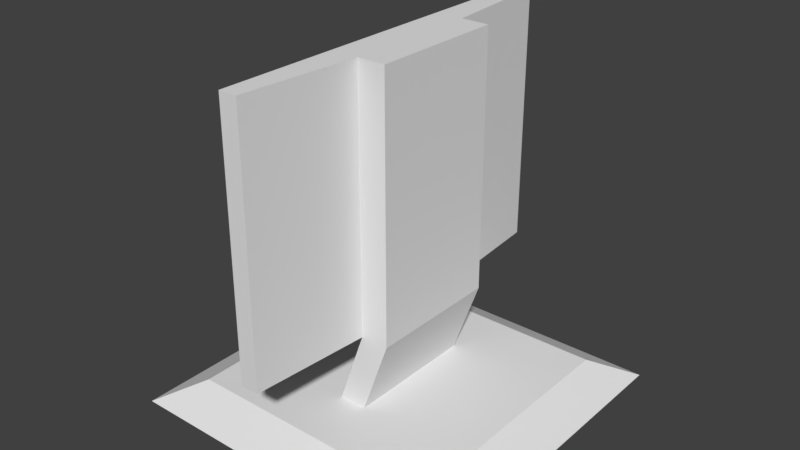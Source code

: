 # Source: simple_computer_monitor.blend  (saved by Blender 2.79.0; exported with 4.5.12 LTS)
import bpy
from mathutils import Matrix  # noqa: F401  (used for matrix-valued properties, if any)

bpy.ops.wm.read_factory_settings(use_empty=True)
scene = bpy.context.scene
scene.name = 'Scene'

# ---- collections
col_collection_1 = bpy.data.collections.new('Collection 1'); scene.collection.children.link(col_collection_1)

# ---- materials (node trees are filled in below, after node groups)
mat_material_001 = bpy.data.materials.new('Material.001')
mat_material_001.alpha_threshold = 0.0
mat_material_001.roughness = 0.5
mat_material_003 = bpy.data.materials.new('Material.003')
mat_material_003.alpha_threshold = 0.0
mat_material_003.roughness = 0.5

# ---- material node trees
mat_material_001.use_nodes = True; mat_material_001.node_tree.nodes.clear()
_N = mat_material_001.node_tree.nodes; _L = mat_material_001.node_tree.links
n0 = _N.new('ShaderNodeOutputMaterial'); n0.name = 'Material Output'; n0.location = (300, 300)
n1 = _N.new('ShaderNodeBsdfDiffuse'); n1.name = 'Diffuse BSDF'; n1.location = (10, 300)
n2 = _N.new('ShaderNodeTexImage'); n2.name = 'Image Texture'; n2.location = (-180, 300)
n2.width = 140
_L.new(n1.outputs[0], n0.inputs[0])
n0.is_active_output = True
mat_material_003.use_nodes = True; mat_material_003.node_tree.nodes.clear()
_N = mat_material_003.node_tree.nodes; _L = mat_material_003.node_tree.links
n0 = _N.new('ShaderNodeOutputMaterial'); n0.name = 'Material Output'; n0.location = (300, 300)
n1 = _N.new('ShaderNodeEmission'); n1.name = 'Emission'; n1.location = (10, 300)
n1.inputs[0].default_value = (0.8, 0.8, 0.8, 1.0)
n1.inputs[1].default_value = 0.1
_L.new(n1.outputs[0], n0.inputs[0])
n0.is_active_output = True

# ---- world
world_world = bpy.data.worlds.new('World'); scene.world = world_world
world_world.color = (0.05088, 0.05088, 0.05088)
world_world.use_sun_shadow = False
world_world.sun_shadow_jitter_overblur = 0.0
world_world.cycles.sampling_method = 'MANUAL'

# ---- meshes
me_plane = bpy.data.meshes.new('Plane')
me_plane.from_pydata([(-0.0547, -1.059, 2.041), (-0.0547, -1.059, 0.6507), (-0.0547, 1.06, 2.041), (-0.0547, 1.06, 0.6507), (-1.0, -1.0, 0.0), (1.0, -1.0, 0.0), (-1.0, 1.0, 0.0), (1.0, 1.0, 0.0), (-0.7669, -0.7669, 0.1278), (0.7669, -0.7669, 0.1278), (-0.7669, 0.7669, 0.1278), (0.7669, 0.7669, 0.1278), (-0.08286, -0.4023, 0.1235), (0.08286, -0.4023, 0.1235), (-0.08286, 0.4023, 0.1235), (0.08286, 0.4023, 0.1235), (0.07836, -0.4023, 0.5787), (0.2441, -0.4023, 0.5787), (0.07836, 0.4023, 0.5787), (0.2441, 0.4023, 0.5787), (0.07836, -0.4023, 2.113), (0.2441, -0.4023, 2.113), (0.07836, 0.4023, 2.113), (0.2441, 0.4023, 2.113), (0.02251, -1.108, 0.5787), (0.02251, 1.108, 0.5787), (0.02251, -1.108, 2.113), (0.02251, 1.108, 2.113), (-0.08627, -1.108, 0.5787), (-0.08627, 1.108, 0.5787), (-0.08627, -1.108, 2.113), (-0.08627, 1.108, 2.113), (-0.08627, 1.06, 2.041), (-0.08627, -1.059, 0.6507), (-0.08627, 1.06, 0.6507), (-0.08627, -1.059, 2.041)], [], [(0, 2, 3, 1), (0, 35, 32, 2), (1, 33, 35, 0), (3, 34, 33, 1), (2, 32, 34, 3), (4, 6, 7, 5), (8, 9, 13, 12), (7, 6, 10, 11), (4, 5, 9, 8), (5, 7, 11, 9), (6, 4, 8, 10), (13, 15, 19, 17), (9, 11, 15, 13), (10, 8, 12, 14), (11, 10, 14, 15), (19, 18, 22, 23), (14, 12, 16, 18), (15, 14, 18, 19), (12, 13, 17, 16), (20, 21, 23, 22), (16, 17, 21, 20), (17, 19, 23, 21), (22, 18, 25, 27), (27, 25, 29, 31), (20, 22, 27, 26), (16, 20, 26, 24), (18, 16, 24, 25), (29, 34, 32, 35, 30, 31), (25, 24, 28, 29), (24, 26, 30, 28), (26, 27, 31, 30), (30, 35, 33, 34, 29, 28)])
me_plane.materials.append(mat_material_001)
me_plane.use_remesh_preserve_volume = False
me_plane.use_remesh_preserve_attributes = False
me_plane.use_mirror_vertex_groups = False
me_plane.update()
me_plane_002 = bpy.data.meshes.new('Plane.002')
me_plane_002.from_pydata([(-0.2626, -0.4593, -0.01522), (0.2326, -0.4593, -0.0005798), (-0.2626, 0.3483, -0.01522), (0.2326, 0.3483, -0.0005798)], [], [(0, 1, 3, 2)])
me_plane_002.materials.append(None)
me_plane_002.use_remesh_preserve_volume = False
me_plane_002.use_remesh_preserve_attributes = False
me_plane_002.use_mirror_vertex_groups = False
me_plane_002.update()
me_plane_001 = bpy.data.meshes.new('Plane.001')
me_plane_001.from_pydata([(-1.0, -1.0, 0.0), (1.0, -1.0, 0.0), (-1.0, 1.0, 0.0), (1.0, 1.0, 0.0)], [], [(0, 1, 3, 2)])
me_plane_001.materials.append(mat_material_003)
me_plane_001.use_remesh_preserve_volume = False
me_plane_001.use_remesh_preserve_attributes = False
me_plane_001.use_mirror_vertex_groups = False
me_plane_001.update()

# ---- objects
ob_monitor = bpy.data.objects.new('monitor', me_plane)
ob_monitor_logo = bpy.data.objects.new('monitor:logo', me_plane_002)
ob_monitor_screen = bpy.data.objects.new('monitor:screen', me_plane_001)

# ---- transforms, parenting, visibility, modifiers, constraints
ob_monitor.location = (0.0, 0.0, 0.0)
ob_monitor.lineart.crease_threshold = 0.0
_m = ob_monitor.modifiers.new('Boolean', 'BOOLEAN')
_m.object = ob_monitor_logo
_m.solver = 'FAST'
ob_monitor_logo.parent = ob_monitor
ob_monitor_logo.location = (-0.003554, 0.05609, 0.3721)
ob_monitor_logo.rotation_euler = (0.0, -1.203, 0.0)
ob_monitor_logo.lineart.crease_threshold = 0.0
ob_monitor_screen.parent = ob_monitor
ob_monitor_screen.location = (-0.06315, 0.0007421, 1.346)
ob_monitor_screen.rotation_euler = (0.0, 1.571, 0.0)
ob_monitor_screen.scale = (0.695, 1.06, 1.0)
ob_monitor_screen.lineart.crease_threshold = 0.0

# ---- collection membership
col_collection_1.objects.link(ob_monitor)
col_collection_1.objects.link(ob_monitor_logo)
col_collection_1.objects.link(ob_monitor_screen)

# ---- scene / render settings (as saved in the file)
scene.frame_start = 1; scene.frame_end = 250; scene.frame_set(1)
scene.render.engine = 'CYCLES'
scene.render.resolution_percentage = 50
scene.render.dither_intensity = 0.0
scene.cycles.use_denoising = False
scene.cycles.samples = 128
scene.cycles.sampling_pattern = 'TABULATED_SOBOL'
scene.cycles.use_adaptive_sampling = False
scene.cycles.use_light_tree = False
scene.cycles.blur_glossy = 0.0
scene.cycles.sample_clamp_indirect = 0.0
scene.view_settings.view_transform = 'Standard'
bpy.context.view_layer.update()

# ---- added for rendering (the .blend has no active camera and no usable light): camera, sun
cam_auto = bpy.data.cameras.new('AutoCamera')
cam_auto.lens = 50.0
cam_auto.sensor_width = 36.0
cam_auto.clip_end = 1000.0
ob_auto_camera = bpy.data.objects.new('AutoCamera', cam_auto)
scene.collection.objects.link(ob_auto_camera)
ob_auto_camera.location = (3.38427, -4.06112, 3.76403)
ob_auto_camera.rotation_euler = (1.09748, -7.21219e-08, 0.694738)
scene.camera = ob_auto_camera
light_auto_sun = bpy.data.lights.new('AutoSun', 'SUN')
light_auto_sun.energy = 3.0
light_auto_sun.angle = 0.0523599
ob_auto_sun = bpy.data.objects.new('AutoSun', light_auto_sun)
scene.collection.objects.link(ob_auto_sun)
ob_auto_sun.rotation_euler = (0.872665, 0.174533, 0.523599)
bpy.context.view_layer.update()
